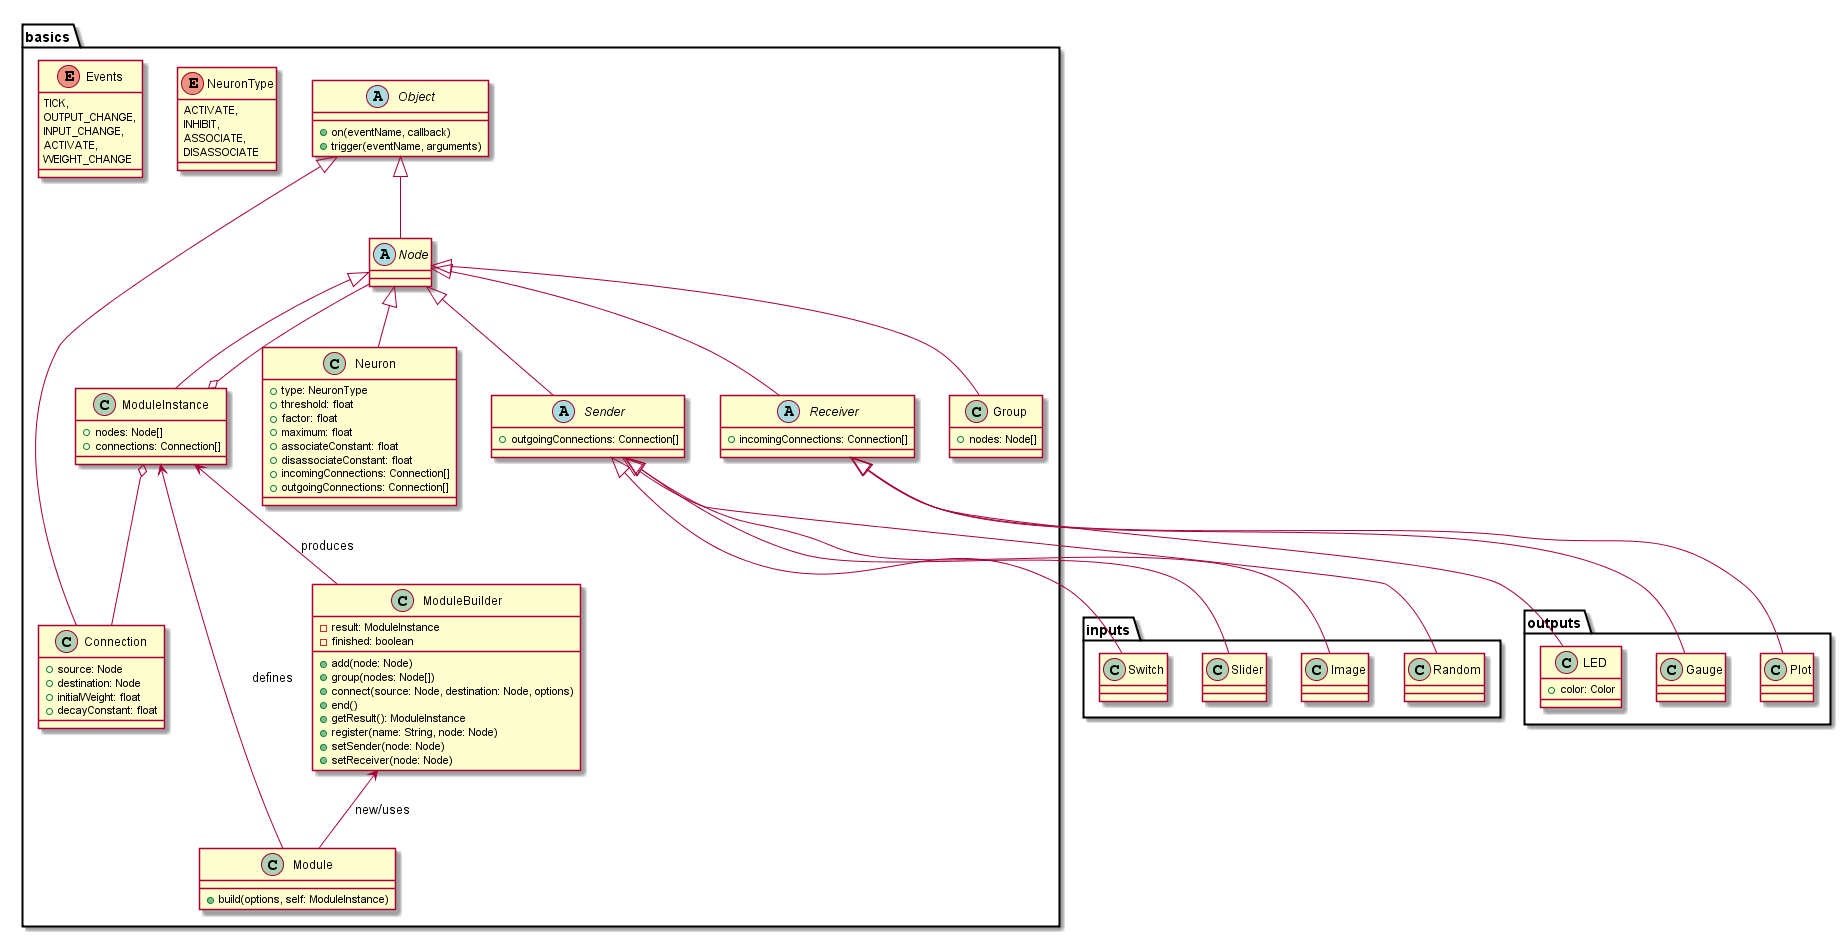

The diagram above was rendered by PlantUML. Its source (embedded in the PNG):
@startuml
package basics {
  abstract class Object {
    +on(eventName, callback)
    +trigger(eventName, arguments)
  }

  abstract class Node {
   
  }
  Object <|-- Node

  class Module {
    +build(options, self: ModuleInstance)
  }

  class ModuleBuilder {
    -result: ModuleInstance
    -finished: boolean
    +add(node: Node)
    +group(nodes: Node[])
    +connect(source: Node, destination: Node, options)
    +end()
    +getResult(): ModuleInstance
    +register(name: String, node: Node)
    +setSender(node: Node)
    +setReceiver(node: Node)
  }
  ModuleInstance <-- ModuleBuilder : produces 
  ModuleInstance <-- Module : defines
  ModuleBuilder <-- Module : new/uses

  class ModuleInstance {
    +nodes: Node[]
    +connections: Connection[]
  }
  Node <|-- ModuleInstance
  ModuleInstance o-- Node
  ModuleInstance o-- Connection

  class Group {
    +nodes: Node[]
  }
  Node <|-- Group

  abstract class Sender {
    +outgoingConnections: Connection[]
  }
  Node <|-- Sender

  abstract class Receiver {
    +incomingConnections: Connection[]
  }
  Node <|-- Receiver

  class Neuron {
    +type: NeuronType
    +threshold: float
    +factor: float
    +maximum: float
    +associateConstant: float
    +disassociateConstant: float
    +incomingConnections: Connection[]
    +outgoingConnections: Connection[]
  }
  Node <|-- Neuron

  enum NeuronType {
    ACTIVATE,
    INHIBIT,
    ASSOCIATE,
    DISASSOCIATE
  }

  enum Events {
    TICK,
    OUTPUT_CHANGE,
    INPUT_CHANGE,
    ACTIVATE,
    WEIGHT_CHANGE
  }

  class Connection {
    +source: Node
    +destination: Node
    +initialWeight: float
    +decayConstant: float
  }
  Object <|-- Connection
}

package inputs {
  class Switch {
  
  }
  Sender <|-- Switch
  
  class Slider {
  
  }
  Sender <|-- Slider
  
  class Image {
  
  }
  Sender <|-- Image
  
  class Random {

  }
  Sender <|-- Random
}

package outputs {
  class LED {
    +color: Color
  }
  Receiver <|-- LED
  
  class Gauge {
    
  }
  Receiver <|-- Gauge

  class Plot {
    
  }
  Receiver <|-- Plot
}

@enduml